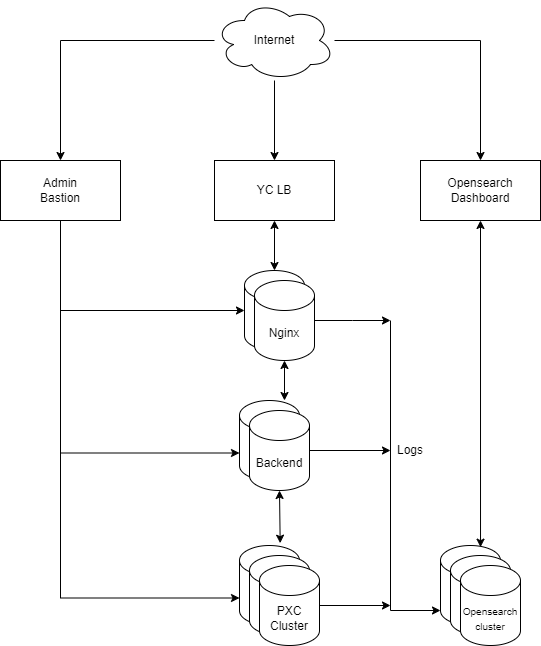

The diagram above was exported from draw.io. Its source (the exported page's mxGraphModel, read from the mxfile embedded in the PNG):
<mxGraphModel dx="2074" dy="1140" grid="1" gridSize="10" guides="1" tooltips="1" connect="1" arrows="1" fold="1" page="1" pageScale="1" pageWidth="827" pageHeight="1169" math="0" shadow="0">
  <root>
    <mxCell id="0" />
    <mxCell id="1" parent="0" />
    <mxCell id="gHH44tUbJipPFbH2hdy1-1" value="" style="shape=cylinder3;whiteSpace=wrap;html=1;boundedLbl=1;backgroundOutline=1;size=15;" vertex="1" parent="1">
      <mxGeometry x="369" y="665" width="60" height="80" as="geometry" />
    </mxCell>
    <mxCell id="gHH44tUbJipPFbH2hdy1-19" style="edgeStyle=orthogonalEdgeStyle;rounded=0;orthogonalLoop=1;jettySize=auto;html=1;" edge="1" parent="1" source="gHH44tUbJipPFbH2hdy1-2" target="gHH44tUbJipPFbH2hdy1-15">
      <mxGeometry relative="1" as="geometry" />
    </mxCell>
    <mxCell id="gHH44tUbJipPFbH2hdy1-20" style="edgeStyle=orthogonalEdgeStyle;rounded=0;orthogonalLoop=1;jettySize=auto;html=1;entryX=0.5;entryY=0;entryDx=0;entryDy=0;" edge="1" parent="1" source="gHH44tUbJipPFbH2hdy1-2" target="gHH44tUbJipPFbH2hdy1-18">
      <mxGeometry relative="1" as="geometry" />
    </mxCell>
    <mxCell id="gHH44tUbJipPFbH2hdy1-22" style="edgeStyle=orthogonalEdgeStyle;rounded=0;orthogonalLoop=1;jettySize=auto;html=1;entryX=0.5;entryY=0;entryDx=0;entryDy=0;" edge="1" parent="1" source="gHH44tUbJipPFbH2hdy1-2" target="gHH44tUbJipPFbH2hdy1-21">
      <mxGeometry relative="1" as="geometry" />
    </mxCell>
    <mxCell id="gHH44tUbJipPFbH2hdy1-2" value="Internet" style="ellipse;shape=cloud;whiteSpace=wrap;html=1;" vertex="1" parent="1">
      <mxGeometry x="344" y="120" width="120" height="80" as="geometry" />
    </mxCell>
    <mxCell id="gHH44tUbJipPFbH2hdy1-3" value="" style="shape=cylinder3;whiteSpace=wrap;html=1;boundedLbl=1;backgroundOutline=1;size=15;" vertex="1" parent="1">
      <mxGeometry x="379" y="675" width="60" height="80" as="geometry" />
    </mxCell>
    <mxCell id="gHH44tUbJipPFbH2hdy1-35" style="edgeStyle=orthogonalEdgeStyle;rounded=0;orthogonalLoop=1;jettySize=auto;html=1;" edge="1" parent="1" source="gHH44tUbJipPFbH2hdy1-4">
      <mxGeometry relative="1" as="geometry">
        <mxPoint x="520" y="725" as="targetPoint" />
      </mxGeometry>
    </mxCell>
    <mxCell id="gHH44tUbJipPFbH2hdy1-4" value="PXC Cluster" style="shape=cylinder3;whiteSpace=wrap;html=1;boundedLbl=1;backgroundOutline=1;size=15;" vertex="1" parent="1">
      <mxGeometry x="389" y="685" width="60" height="80" as="geometry" />
    </mxCell>
    <mxCell id="gHH44tUbJipPFbH2hdy1-6" value="" style="shape=cylinder3;whiteSpace=wrap;html=1;boundedLbl=1;backgroundOutline=1;size=15;" vertex="1" parent="1">
      <mxGeometry x="369" y="520" width="60" height="80" as="geometry" />
    </mxCell>
    <mxCell id="gHH44tUbJipPFbH2hdy1-33" style="edgeStyle=orthogonalEdgeStyle;rounded=0;orthogonalLoop=1;jettySize=auto;html=1;" edge="1" parent="1" source="gHH44tUbJipPFbH2hdy1-7">
      <mxGeometry relative="1" as="geometry">
        <mxPoint x="520" y="570" as="targetPoint" />
      </mxGeometry>
    </mxCell>
    <mxCell id="gHH44tUbJipPFbH2hdy1-7" value="Backend" style="shape=cylinder3;whiteSpace=wrap;html=1;boundedLbl=1;backgroundOutline=1;size=15;" vertex="1" parent="1">
      <mxGeometry x="379" y="530" width="60" height="80" as="geometry" />
    </mxCell>
    <mxCell id="gHH44tUbJipPFbH2hdy1-8" value="" style="endArrow=classic;startArrow=classic;html=1;rounded=0;entryX=0.5;entryY=1;entryDx=0;entryDy=0;entryPerimeter=0;exitX=0.678;exitY=-0.029;exitDx=0;exitDy=0;exitPerimeter=0;" edge="1" parent="1" source="gHH44tUbJipPFbH2hdy1-1" target="gHH44tUbJipPFbH2hdy1-7">
      <mxGeometry width="50" height="50" relative="1" as="geometry">
        <mxPoint x="-96" y="790" as="sourcePoint" />
        <mxPoint x="-46" y="740" as="targetPoint" />
      </mxGeometry>
    </mxCell>
    <mxCell id="gHH44tUbJipPFbH2hdy1-11" value="" style="shape=cylinder3;whiteSpace=wrap;html=1;boundedLbl=1;backgroundOutline=1;size=15;" vertex="1" parent="1">
      <mxGeometry x="374" y="390" width="60" height="80" as="geometry" />
    </mxCell>
    <mxCell id="gHH44tUbJipPFbH2hdy1-34" style="edgeStyle=orthogonalEdgeStyle;rounded=0;orthogonalLoop=1;jettySize=auto;html=1;" edge="1" parent="1" source="gHH44tUbJipPFbH2hdy1-14">
      <mxGeometry relative="1" as="geometry">
        <mxPoint x="520" y="440" as="targetPoint" />
      </mxGeometry>
    </mxCell>
    <mxCell id="gHH44tUbJipPFbH2hdy1-14" value="Nginx" style="shape=cylinder3;whiteSpace=wrap;html=1;boundedLbl=1;backgroundOutline=1;size=15;" vertex="1" parent="1">
      <mxGeometry x="384" y="400" width="60" height="80" as="geometry" />
    </mxCell>
    <mxCell id="gHH44tUbJipPFbH2hdy1-15" value="YC LB" style="rounded=0;whiteSpace=wrap;html=1;" vertex="1" parent="1">
      <mxGeometry x="344" y="280" width="120" height="60" as="geometry" />
    </mxCell>
    <mxCell id="gHH44tUbJipPFbH2hdy1-16" value="" style="endArrow=classic;startArrow=classic;html=1;rounded=0;entryX=0.5;entryY=1;entryDx=0;entryDy=0;entryPerimeter=0;" edge="1" parent="1" target="gHH44tUbJipPFbH2hdy1-14">
      <mxGeometry width="50" height="50" relative="1" as="geometry">
        <mxPoint x="414" y="520" as="sourcePoint" />
        <mxPoint x="419" y="620" as="targetPoint" />
        <Array as="points" />
      </mxGeometry>
    </mxCell>
    <mxCell id="gHH44tUbJipPFbH2hdy1-17" value="" style="endArrow=classic;startArrow=classic;html=1;rounded=0;entryX=0.5;entryY=1;entryDx=0;entryDy=0;exitX=0.5;exitY=0;exitDx=0;exitDy=0;exitPerimeter=0;" edge="1" parent="1" source="gHH44tUbJipPFbH2hdy1-11" target="gHH44tUbJipPFbH2hdy1-15">
      <mxGeometry width="50" height="50" relative="1" as="geometry">
        <mxPoint x="329" y="410" as="sourcePoint" />
        <mxPoint x="379" y="360" as="targetPoint" />
      </mxGeometry>
    </mxCell>
    <mxCell id="gHH44tUbJipPFbH2hdy1-18" value="Admin&lt;br&gt;Bastion" style="rounded=0;whiteSpace=wrap;html=1;" vertex="1" parent="1">
      <mxGeometry x="130" y="280" width="120" height="60" as="geometry" />
    </mxCell>
    <mxCell id="gHH44tUbJipPFbH2hdy1-21" value="Opensearch Dashboard" style="rounded=0;whiteSpace=wrap;html=1;" vertex="1" parent="1">
      <mxGeometry x="550" y="280" width="120" height="60" as="geometry" />
    </mxCell>
    <mxCell id="gHH44tUbJipPFbH2hdy1-23" style="edgeStyle=orthogonalEdgeStyle;rounded=0;orthogonalLoop=1;jettySize=auto;html=1;entryX=0;entryY=0.5;entryDx=0;entryDy=0;entryPerimeter=0;exitX=0.5;exitY=1;exitDx=0;exitDy=0;" edge="1" parent="1" source="gHH44tUbJipPFbH2hdy1-18" target="gHH44tUbJipPFbH2hdy1-11">
      <mxGeometry relative="1" as="geometry" />
    </mxCell>
    <mxCell id="gHH44tUbJipPFbH2hdy1-24" style="edgeStyle=orthogonalEdgeStyle;rounded=0;orthogonalLoop=1;jettySize=auto;html=1;entryX=0;entryY=0;entryDx=0;entryDy=52.5;entryPerimeter=0;exitX=0.5;exitY=1;exitDx=0;exitDy=0;" edge="1" parent="1" source="gHH44tUbJipPFbH2hdy1-18" target="gHH44tUbJipPFbH2hdy1-6">
      <mxGeometry relative="1" as="geometry" />
    </mxCell>
    <mxCell id="gHH44tUbJipPFbH2hdy1-25" style="edgeStyle=orthogonalEdgeStyle;rounded=0;orthogonalLoop=1;jettySize=auto;html=1;entryX=0;entryY=0;entryDx=0;entryDy=52.5;entryPerimeter=0;exitX=0.5;exitY=1;exitDx=0;exitDy=0;" edge="1" parent="1" source="gHH44tUbJipPFbH2hdy1-18" target="gHH44tUbJipPFbH2hdy1-1">
      <mxGeometry relative="1" as="geometry" />
    </mxCell>
    <mxCell id="gHH44tUbJipPFbH2hdy1-26" value="" style="shape=cylinder3;whiteSpace=wrap;html=1;boundedLbl=1;backgroundOutline=1;size=15;" vertex="1" parent="1">
      <mxGeometry x="570" y="665" width="60" height="80" as="geometry" />
    </mxCell>
    <mxCell id="gHH44tUbJipPFbH2hdy1-27" value="" style="shape=cylinder3;whiteSpace=wrap;html=1;boundedLbl=1;backgroundOutline=1;size=15;" vertex="1" parent="1">
      <mxGeometry x="580" y="675" width="60" height="80" as="geometry" />
    </mxCell>
    <mxCell id="gHH44tUbJipPFbH2hdy1-28" value="&lt;font style=&quot;font-size: 10px;&quot;&gt;Opensearch&lt;br&gt;cluster&lt;/font&gt;" style="shape=cylinder3;whiteSpace=wrap;html=1;boundedLbl=1;backgroundOutline=1;size=15;" vertex="1" parent="1">
      <mxGeometry x="590" y="685" width="60" height="80" as="geometry" />
    </mxCell>
    <mxCell id="gHH44tUbJipPFbH2hdy1-29" value="" style="endArrow=classic;startArrow=classic;html=1;rounded=0;entryX=0.5;entryY=1;entryDx=0;entryDy=0;exitX=0.667;exitY=0.021;exitDx=0;exitDy=0;exitPerimeter=0;" edge="1" parent="1" source="gHH44tUbJipPFbH2hdy1-26" target="gHH44tUbJipPFbH2hdy1-21">
      <mxGeometry width="50" height="50" relative="1" as="geometry">
        <mxPoint x="90" y="610" as="sourcePoint" />
        <mxPoint x="140" y="560" as="targetPoint" />
      </mxGeometry>
    </mxCell>
    <mxCell id="gHH44tUbJipPFbH2hdy1-36" value="" style="endArrow=classic;html=1;rounded=0;entryX=0;entryY=1;entryDx=0;entryDy=-15;entryPerimeter=0;" edge="1" parent="1" target="gHH44tUbJipPFbH2hdy1-26">
      <mxGeometry width="50" height="50" relative="1" as="geometry">
        <mxPoint x="520" y="440" as="sourcePoint" />
        <mxPoint x="520" y="800" as="targetPoint" />
        <Array as="points">
          <mxPoint x="520" y="730" />
        </Array>
      </mxGeometry>
    </mxCell>
    <mxCell id="gHH44tUbJipPFbH2hdy1-37" value="Logs" style="text;html=1;strokeColor=none;fillColor=none;align=center;verticalAlign=middle;whiteSpace=wrap;rounded=0;" vertex="1" parent="1">
      <mxGeometry x="510" y="555" width="60" height="30" as="geometry" />
    </mxCell>
  </root>
</mxGraphModel>